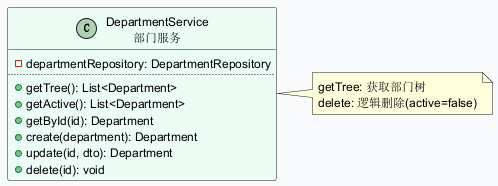

The diagram above was rendered by PlantUML. Its source (embedded in the PNG):
@startuml
skinparam backgroundColor #F9FAFB
skinparam defaultFontSize 12
class DepartmentService as "DepartmentService\n部门服务" #ECFDF5 {
  - departmentRepository: DepartmentRepository
  ..
  + getTree(): List<Department>
  + getActive(): List<Department>
  + getById(id): Department
  + create(department): Department
  + update(id, dto): Department
  + delete(id): void
}
note right of DepartmentService : getTree: 获取部门树\ndelete: 逻辑删除(active=false)
@enduml